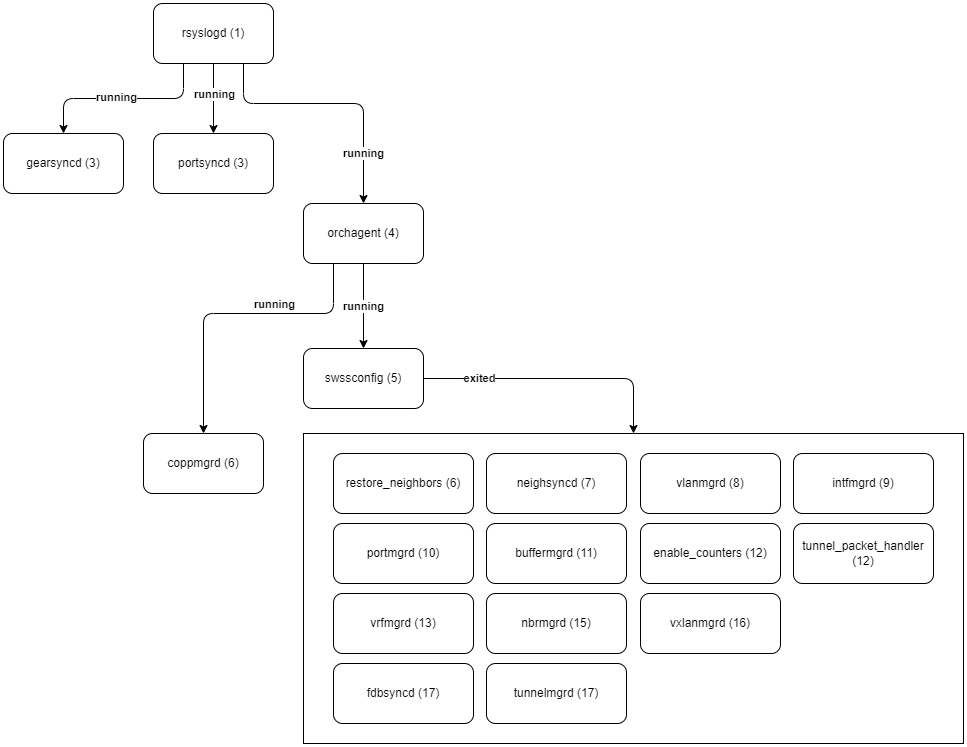

The diagram above was exported from draw.io. Its source (the exported page's mxGraphModel, read from the mxfile embedded in the PNG):
<mxGraphModel dx="2062" dy="1225" grid="1" gridSize="10" guides="1" tooltips="1" connect="1" arrows="1" fold="1" page="1" pageScale="1" pageWidth="1654" pageHeight="1169" math="0" shadow="0">
  <root>
    <mxCell id="0" />
    <mxCell id="1" parent="0" />
    <mxCell id="2" style="edgeStyle=orthogonalEdgeStyle;orthogonalLoop=1;jettySize=auto;html=1;entryX=0.5;entryY=0;entryDx=0;entryDy=0;rounded=1;exitX=0.25;exitY=1;exitDx=0;exitDy=0;" edge="1" source="7" target="8" parent="1">
      <mxGeometry relative="1" as="geometry" />
    </mxCell>
    <mxCell id="3" value="running" style="edgeLabel;html=1;align=center;verticalAlign=middle;resizable=0;points=[];fontStyle=1" vertex="1" connectable="0" parent="2">
      <mxGeometry x="0.088" y="-2" relative="1" as="geometry">
        <mxPoint as="offset" />
      </mxGeometry>
    </mxCell>
    <mxCell id="4" style="edgeStyle=orthogonalEdgeStyle;rounded=1;orthogonalLoop=1;jettySize=auto;html=1;entryX=0.5;entryY=0;entryDx=0;entryDy=0;" edge="1" source="7" target="9" parent="1">
      <mxGeometry relative="1" as="geometry" />
    </mxCell>
    <mxCell id="5" value="running" style="edgeLabel;html=1;align=center;verticalAlign=middle;resizable=0;points=[];fontStyle=1" vertex="1" connectable="0" parent="4">
      <mxGeometry x="-0.4667" y="1" relative="1" as="geometry">
        <mxPoint x="-1" y="11" as="offset" />
      </mxGeometry>
    </mxCell>
    <mxCell id="6" value="running" style="edgeStyle=orthogonalEdgeStyle;rounded=1;orthogonalLoop=1;jettySize=auto;html=1;exitX=0.75;exitY=1;exitDx=0;exitDy=0;entryX=0.5;entryY=0;entryDx=0;entryDy=0;fontStyle=1" edge="1" source="7" target="13" parent="1">
      <mxGeometry x="0.6154" relative="1" as="geometry">
        <Array as="points">
          <mxPoint x="310" y="310" />
          <mxPoint x="430" y="310" />
        </Array>
        <mxPoint as="offset" />
      </mxGeometry>
    </mxCell>
    <mxCell id="7" value="rsyslogd (1)" style="rounded=1;whiteSpace=wrap;html=1;" vertex="1" parent="1">
      <mxGeometry x="220" y="210" width="120" height="60" as="geometry" />
    </mxCell>
    <mxCell id="8" value="gearsyncd (3)" style="rounded=1;whiteSpace=wrap;html=1;" vertex="1" parent="1">
      <mxGeometry x="70" y="340" width="120" height="60" as="geometry" />
    </mxCell>
    <mxCell id="9" value="portsyncd (3)" style="rounded=1;whiteSpace=wrap;html=1;" vertex="1" parent="1">
      <mxGeometry x="220" y="340" width="120" height="60" as="geometry" />
    </mxCell>
    <mxCell id="10" value="running" style="edgeStyle=orthogonalEdgeStyle;rounded=1;orthogonalLoop=1;jettySize=auto;html=1;exitX=0.5;exitY=1;exitDx=0;exitDy=0;fontStyle=1" edge="1" source="13" target="15" parent="1">
      <mxGeometry relative="1" as="geometry" />
    </mxCell>
    <mxCell id="11" value="" style="edgeStyle=orthogonalEdgeStyle;rounded=1;orthogonalLoop=1;jettySize=auto;html=1;exitX=0.25;exitY=1;exitDx=0;exitDy=0;entryX=0.5;entryY=0;entryDx=0;entryDy=0;" edge="1" source="13" target="16" parent="1">
      <mxGeometry relative="1" as="geometry">
        <mxPoint x="410" y="470" as="sourcePoint" />
        <mxPoint x="280" y="640" as="targetPoint" />
        <Array as="points">
          <mxPoint x="400" y="520" />
          <mxPoint x="270" y="520" />
        </Array>
      </mxGeometry>
    </mxCell>
    <mxCell id="12" value="running" style="edgeLabel;html=1;align=center;verticalAlign=middle;resizable=0;points=[];fontStyle=1;spacingLeft=0;spacingRight=0;" vertex="1" connectable="0" parent="11">
      <mxGeometry x="0.2356" y="1" relative="1" as="geometry">
        <mxPoint x="69" y="-15" as="offset" />
      </mxGeometry>
    </mxCell>
    <mxCell id="13" value="orchagent (4)" style="rounded=1;whiteSpace=wrap;html=1;" vertex="1" parent="1">
      <mxGeometry x="370" y="410" width="120" height="60" as="geometry" />
    </mxCell>
    <mxCell id="14" value="exited" style="edgeStyle=orthogonalEdgeStyle;rounded=1;orthogonalLoop=1;jettySize=auto;html=1;entryX=0.5;entryY=0;entryDx=0;entryDy=0;fontStyle=1;exitX=1;exitY=0.5;exitDx=0;exitDy=0;" edge="1" source="15" target="18" parent="1">
      <mxGeometry x="-0.5798" relative="1" as="geometry">
        <mxPoint as="offset" />
      </mxGeometry>
    </mxCell>
    <mxCell id="15" value="swssconfig (5)" style="rounded=1;whiteSpace=wrap;html=1;" vertex="1" parent="1">
      <mxGeometry x="370" y="555" width="120" height="60" as="geometry" />
    </mxCell>
    <mxCell id="16" value="coppmgrd (6)" style="whiteSpace=wrap;html=1;rounded=1;" vertex="1" parent="1">
      <mxGeometry x="210" y="640" width="120" height="60" as="geometry" />
    </mxCell>
    <mxCell id="17" value="" style="group" vertex="1" connectable="0" parent="1">
      <mxGeometry x="370" y="640" width="660" height="310" as="geometry" />
    </mxCell>
    <mxCell id="18" value="" style="rounded=0;whiteSpace=wrap;html=1;" vertex="1" parent="17">
      <mxGeometry width="660" height="310" as="geometry" />
    </mxCell>
    <mxCell id="19" value="restore_neighbors (6)" style="whiteSpace=wrap;html=1;rounded=1;" vertex="1" parent="17">
      <mxGeometry x="30" y="20" width="140" height="60" as="geometry" />
    </mxCell>
    <mxCell id="20" value="neighsyncd (7)" style="whiteSpace=wrap;html=1;rounded=1;" vertex="1" parent="17">
      <mxGeometry x="183" y="20" width="140" height="60" as="geometry" />
    </mxCell>
    <mxCell id="21" value="vlanmgrd (8)" style="whiteSpace=wrap;html=1;rounded=1;" vertex="1" parent="17">
      <mxGeometry x="337" y="20" width="140" height="60" as="geometry" />
    </mxCell>
    <mxCell id="22" value="intfmgrd (9)" style="whiteSpace=wrap;html=1;rounded=1;" vertex="1" parent="17">
      <mxGeometry x="490" y="20" width="140" height="60" as="geometry" />
    </mxCell>
    <mxCell id="23" value="portmgrd (10)" style="whiteSpace=wrap;html=1;rounded=1;" vertex="1" parent="17">
      <mxGeometry x="30" y="90" width="140" height="60" as="geometry" />
    </mxCell>
    <mxCell id="24" value="buffermgrd (11)" style="whiteSpace=wrap;html=1;rounded=1;" vertex="1" parent="17">
      <mxGeometry x="183" y="90" width="140" height="60" as="geometry" />
    </mxCell>
    <mxCell id="25" value="vrfmgrd (13)" style="whiteSpace=wrap;html=1;rounded=1;" vertex="1" parent="17">
      <mxGeometry x="30" y="160" width="140" height="60" as="geometry" />
    </mxCell>
    <mxCell id="26" value="nbrmgrd (15)" style="whiteSpace=wrap;html=1;rounded=1;" vertex="1" parent="17">
      <mxGeometry x="183" y="160" width="140" height="60" as="geometry" />
    </mxCell>
    <mxCell id="27" value="vxlanmgrd (16)" style="whiteSpace=wrap;html=1;rounded=1;" vertex="1" parent="17">
      <mxGeometry x="337" y="160" width="140" height="60" as="geometry" />
    </mxCell>
    <mxCell id="28" value="tunnelmgrd (17)" style="whiteSpace=wrap;html=1;rounded=1;" vertex="1" parent="17">
      <mxGeometry x="183" y="230" width="140" height="60" as="geometry" />
    </mxCell>
    <mxCell id="29" value="fdbsyncd (17)" style="whiteSpace=wrap;html=1;rounded=1;" vertex="1" parent="17">
      <mxGeometry x="30" y="230" width="140" height="60" as="geometry" />
    </mxCell>
    <mxCell id="30" value="tunnel_packet_handler (12)" style="whiteSpace=wrap;html=1;rounded=1;" vertex="1" parent="17">
      <mxGeometry x="490" y="90" width="140" height="60" as="geometry" />
    </mxCell>
    <mxCell id="31" value="enable_counters (12)" style="whiteSpace=wrap;html=1;rounded=1;" vertex="1" parent="17">
      <mxGeometry x="337" y="90" width="140" height="60" as="geometry" />
    </mxCell>
  </root>
</mxGraphModel>